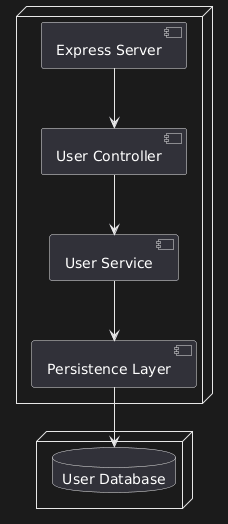

The diagram above was rendered by PlantUML. Its source (embedded in the PNG):
@startuml
node "Users Service Container" {
  component "Express Server"
  component "User Controller"
  component "User Service"
  component "Persistence Layer"
}

node "Database Container" {
  database "User Database"
}

"Express Server" --> "User Controller"
"User Controller" --> "User Service"
"User Service" --> "Persistence Layer"
"Persistence Layer" --> "User Database"
@enduml